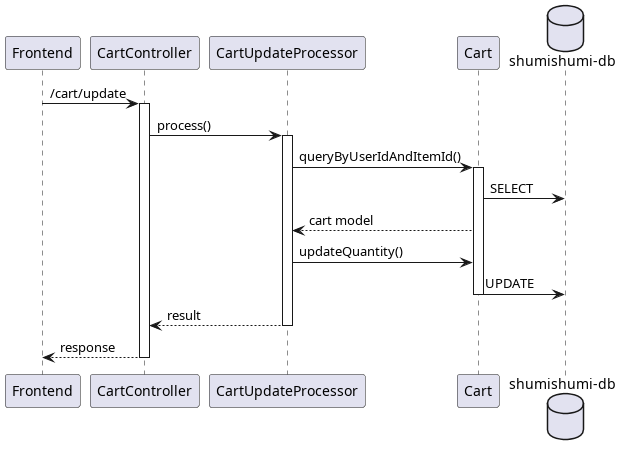

The diagram above was rendered by PlantUML. Its source (embedded in the PNG):
@startuml update
participant "Frontend" as fe
participant "CartController" as cc

participant "CartUpdateProcessor" as proc

participant "Cart" as cm

database "shumishumi-db" as db

fe -> cc++ : /cart/update
cc -> proc++ : process()

proc -> cm++ : queryByUserIdAndItemId()
cm -> db: SELECT
proc <-- cm : cart model

proc -> cm : updateQuantity()
cm -> db : UPDATE
deactivate cm

return result
return response

@enduml